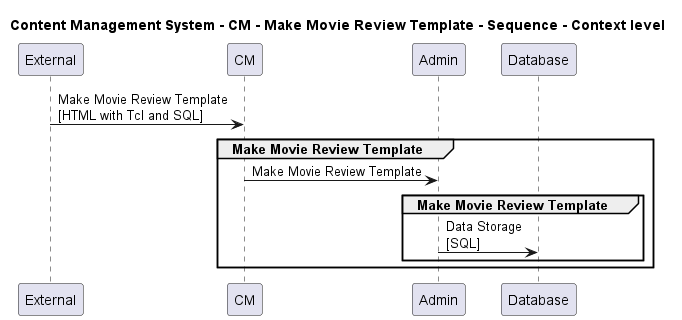

The diagram above was rendered by PlantUML. Its source (embedded in the PNG):
@startuml

title Content Management System - CM - Make Movie Review Template - Sequence - Context level

participant "External" as C4InterFlow.SoftwareSystems.ExternalSystem
participant "CM" as ContentManagementSystem.SoftwareSystems.CM
participant "Admin" as ContentManagementSystem.SoftwareSystems.Admin
participant "Database" as ContentManagementSystem.SoftwareSystems.Database

C4InterFlow.SoftwareSystems.ExternalSystem -> ContentManagementSystem.SoftwareSystems.CM : Make Movie Review Template\n[HTML with Tcl and SQL]
group Make Movie Review Template
ContentManagementSystem.SoftwareSystems.CM -> ContentManagementSystem.SoftwareSystems.Admin : Make Movie Review Template
group Make Movie Review Template
ContentManagementSystem.SoftwareSystems.Admin -> ContentManagementSystem.SoftwareSystems.Database : Data Storage\n[SQL]
end
end


@enduml